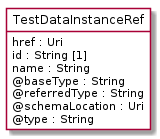

The diagram above was rendered by PlantUML. Its source (embedded in the PNG):
@startuml
hide circle
hide methods
hide stereotype
show <<Enumeration>> stereotype
skinparam class {
   BackgroundColor<<Enumeration>> #E6F5F7
   BackgroundColor<<Ref>> #FFFFE0
   BackgroundColor<<Pivot>> #FFFFFFF
   BackgroundColor<<SimpleType>> #E2F0DA
   BackgroundColor #FCF2E3
}

class TestDataInstanceRef <<Pivot>> {
    href : Uri
    id : String [1]
    name : String
    @baseType : String
    @referredType : String
    @schemaLocation : Uri
    @type : String
}


@enduml